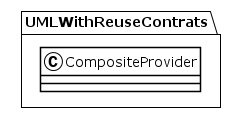

The diagram above was rendered by PlantUML. Its source (embedded in the PNG):
@startuml
!theme plain
package UMLWithReuseContrats {
class CompositeProvider {
}
}
@enduml